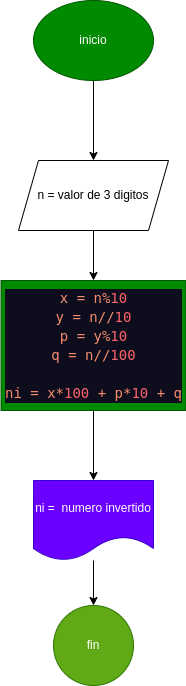

The diagram above was exported from draw.io. Its source (the exported page's mxGraphModel, read from the mxfile embedded in the PNG):
<mxGraphModel dx="762" dy="352" grid="1" gridSize="10" guides="1" tooltips="1" connect="1" arrows="1" fold="1" page="1" pageScale="1" pageWidth="850" pageHeight="1100" math="0" shadow="0">
  <root>
    <mxCell id="0" />
    <mxCell id="1" parent="0" />
    <mxCell id="4" value="" style="edgeStyle=none;html=1;" parent="1" source="2" target="3" edge="1">
      <mxGeometry relative="1" as="geometry" />
    </mxCell>
    <mxCell id="2" value="inicio" style="ellipse;whiteSpace=wrap;html=1;fillColor=#008a00;fontColor=#ffffff;strokeColor=#005700;" parent="1" vertex="1">
      <mxGeometry x="330" y="270" width="120" height="80" as="geometry" />
    </mxCell>
    <mxCell id="6" value="" style="edgeStyle=none;html=1;" parent="1" source="3" target="5" edge="1">
      <mxGeometry relative="1" as="geometry" />
    </mxCell>
    <mxCell id="3" value="n = valor de 3 digitos" style="shape=parallelogram;perimeter=parallelogramPerimeter;whiteSpace=wrap;html=1;fixedSize=1;" parent="1" vertex="1">
      <mxGeometry x="315" y="430" width="150" height="70" as="geometry" />
    </mxCell>
    <mxCell id="8" value="" style="edgeStyle=none;html=1;" parent="1" source="5" target="7" edge="1">
      <mxGeometry relative="1" as="geometry" />
    </mxCell>
    <mxCell id="5" value="&lt;div style=&quot;color: rgb(255, 255, 255); background-color: rgb(13, 13, 29); font-family: &amp;quot;Droid Sans Mono&amp;quot;, &amp;quot;monospace&amp;quot;, monospace; font-size: 14px; line-height: 19px;&quot;&gt;&lt;div style=&quot;line-height: 19px;&quot;&gt;&lt;div style=&quot;line-height: 19px;&quot;&gt;&lt;div style=&quot;line-height: 19px;&quot;&gt;&lt;div&gt;&lt;span style=&quot;color: #f78c6c;&quot;&gt;x =  n%&lt;/span&gt;&lt;span style=&quot;color: #fc626a;&quot;&gt;10&lt;/span&gt;&lt;/div&gt;&lt;div&gt;&lt;span style=&quot;color: #f78c6c;&quot;&gt;y = n//&lt;/span&gt;&lt;span style=&quot;color: #fc626a;&quot;&gt;10&lt;/span&gt;&lt;/div&gt;&lt;div&gt;&lt;span style=&quot;color: #f78c6c;&quot;&gt;p = y%&lt;/span&gt;&lt;span style=&quot;color: #fc626a;&quot;&gt;10&lt;/span&gt;&lt;/div&gt;&lt;div&gt;&lt;span style=&quot;color: #f78c6c;&quot;&gt;q = n//&lt;/span&gt;&lt;span style=&quot;color: #fc626a;&quot;&gt;100&lt;/span&gt;&lt;/div&gt;&lt;br&gt;&lt;div&gt;&lt;span style=&quot;color: #f78c6c;&quot;&gt;ni = x*&lt;/span&gt;&lt;span style=&quot;color: #fc626a;&quot;&gt;100&lt;/span&gt;&lt;span style=&quot;color: #f78c6c;&quot;&gt; + p*&lt;/span&gt;&lt;span style=&quot;color: #fc626a;&quot;&gt;10&lt;/span&gt;&lt;span style=&quot;color: #f78c6c;&quot;&gt; + q&lt;/span&gt;&lt;/div&gt;&lt;/div&gt;&lt;/div&gt;&lt;/div&gt;&lt;/div&gt;" style="whiteSpace=wrap;html=1;fillColor=#008a00;fontColor=#ffffff;strokeColor=#005700;" parent="1" vertex="1">
      <mxGeometry x="297.5" y="550" width="185" height="130" as="geometry" />
    </mxCell>
    <mxCell id="10" value="" style="edgeStyle=none;html=1;" parent="1" source="7" target="9" edge="1">
      <mxGeometry relative="1" as="geometry" />
    </mxCell>
    <mxCell id="7" value="ni =&amp;nbsp; numero invertido" style="shape=document;whiteSpace=wrap;html=1;boundedLbl=1;fillColor=#6a00ff;fontColor=#ffffff;strokeColor=#3700CC;" parent="1" vertex="1">
      <mxGeometry x="330" y="750" width="120" height="80" as="geometry" />
    </mxCell>
    <mxCell id="9" value="fin" style="ellipse;whiteSpace=wrap;html=1;fillColor=#60a917;fontColor=#ffffff;strokeColor=#2D7600;" parent="1" vertex="1">
      <mxGeometry x="350" y="875" width="80" height="80" as="geometry" />
    </mxCell>
  </root>
</mxGraphModel>